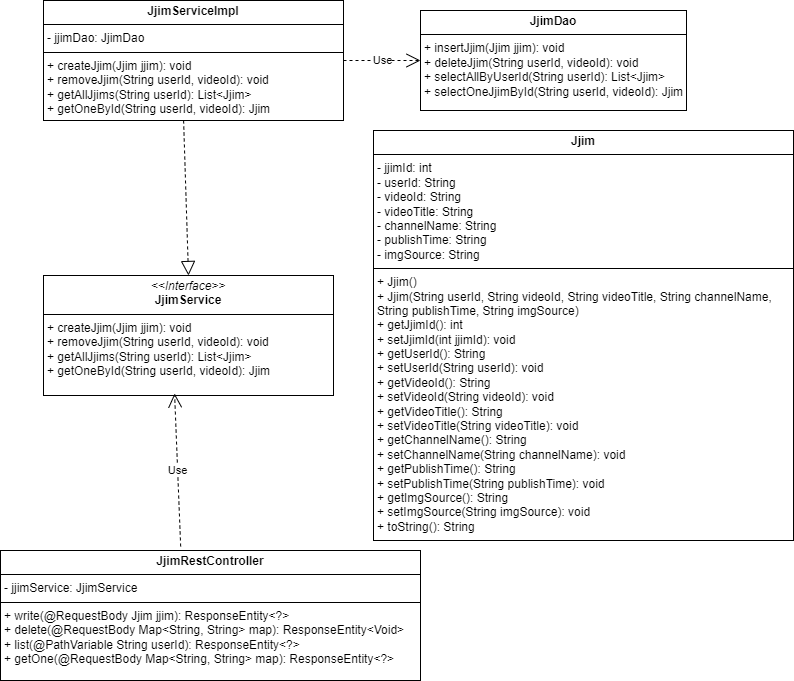

The diagram above was exported from draw.io. Its source (the exported page's mxGraphModel, read from the mxfile embedded in the PNG):
<mxGraphModel dx="1064" dy="843" grid="1" gridSize="10" guides="1" tooltips="1" connect="1" arrows="1" fold="1" page="1" pageScale="1" pageWidth="827" pageHeight="1169" math="0" shadow="0">
  <root>
    <mxCell id="WIyWlLk6GJQsqaUBKTNV-0" />
    <mxCell id="WIyWlLk6GJQsqaUBKTNV-1" parent="WIyWlLk6GJQsqaUBKTNV-0" />
    <mxCell id="fT-lklPn8G5hOa_dggbo-19" value="&lt;p style=&quot;margin:0px;margin-top:4px;text-align:center;&quot;&gt;&lt;i&gt;&amp;lt;&amp;lt;Interface&amp;gt;&amp;gt;&lt;/i&gt;&lt;br&gt;&lt;span style=&quot;font-weight: 700; text-wrap: nowrap;&quot;&gt;Jjim&lt;/span&gt;&lt;b&gt;Service&lt;/b&gt;&lt;/p&gt;&lt;hr size=&quot;1&quot; style=&quot;border-style:solid;&quot;&gt;&lt;p style=&quot;margin:0px;margin-left:4px;&quot;&gt;&lt;/p&gt;&lt;p style=&quot;margin:0px;margin-left:4px;&quot;&gt;+ createJjim(Jjim jjim): void&lt;/p&gt;&lt;p style=&quot;margin:0px;margin-left:4px;&quot;&gt;+ removeJjim(String userId, videoId): void&lt;/p&gt;&lt;p style=&quot;margin:0px;margin-left:4px;&quot;&gt;+ getAllJjims(String userId): List&amp;lt;Jjim&amp;gt;&lt;/p&gt;&lt;p style=&quot;margin:0px;margin-left:4px;&quot;&gt;+ getOneById(String userId, videoId): Jjim&lt;/p&gt;" style="verticalAlign=top;align=left;overflow=fill;html=1;whiteSpace=wrap;" parent="WIyWlLk6GJQsqaUBKTNV-1" vertex="1">
      <mxGeometry x="70" y="305" width="290" height="120" as="geometry" />
    </mxCell>
    <mxCell id="fT-lklPn8G5hOa_dggbo-30" value="&lt;p style=&quot;margin:0px;margin-top:4px;text-align:center;&quot;&gt;&lt;span style=&quot;font-weight: 700; text-wrap: nowrap; background-color: initial;&quot;&gt;Jjim&lt;/span&gt;&lt;span style=&quot;font-weight: 700; text-wrap: nowrap;&quot;&gt;Dao&lt;/span&gt;&lt;br&gt;&lt;/p&gt;&lt;hr size=&quot;1&quot; style=&quot;border-style:solid;&quot;&gt;&lt;p style=&quot;margin:0px;margin-left:4px;&quot;&gt;&lt;/p&gt;&lt;p style=&quot;margin:0px;margin-left:4px;&quot;&gt;+ insertJjim(Jjim jjim): void&lt;/p&gt;&lt;p style=&quot;margin:0px;margin-left:4px;&quot;&gt;+ deleteJjim(String userId, videoId): void&lt;/p&gt;&lt;p style=&quot;margin:0px;margin-left:4px;&quot;&gt;+ selectAllByUserId(String userId): List&amp;lt;Jjim&amp;gt;&lt;/p&gt;&lt;p style=&quot;margin:0px;margin-left:4px;&quot;&gt;+ selectOneJjimById(String userId, videoId): Jjim&lt;/p&gt;" style="verticalAlign=top;align=left;overflow=fill;html=1;whiteSpace=wrap;" parent="WIyWlLk6GJQsqaUBKTNV-1" vertex="1">
      <mxGeometry x="447" y="40" width="266" height="100" as="geometry" />
    </mxCell>
    <mxCell id="fT-lklPn8G5hOa_dggbo-31" value="&lt;p style=&quot;margin:0px;margin-top:4px;text-align:center;&quot;&gt;&lt;span style=&quot;font-weight: 700; text-wrap: nowrap; background-color: initial;&quot;&gt;Jjim&lt;/span&gt;&lt;span style=&quot;font-weight: 700; text-wrap: nowrap;&quot;&gt;ServiceImpl&lt;/span&gt;&lt;br&gt;&lt;/p&gt;&lt;hr size=&quot;1&quot; style=&quot;border-style:solid;&quot;&gt;&lt;p style=&quot;margin:0px;margin-left:4px;&quot;&gt;- jjimDao: JjimDao&lt;/p&gt;&lt;hr size=&quot;1&quot; style=&quot;border-style:solid;&quot;&gt;&lt;p style=&quot;margin:0px;margin-left:4px;&quot;&gt;+ createJjim(Jjim jjim): void&lt;/p&gt;&lt;p style=&quot;margin:0px;margin-left:4px;&quot;&gt;+ removeJjim(String userId, videoId): void&lt;/p&gt;&lt;p style=&quot;margin:0px;margin-left:4px;&quot;&gt;+ getAllJjims(String userId): List&amp;lt;Jjim&amp;gt;&lt;/p&gt;&lt;p style=&quot;margin:0px;margin-left:4px;&quot;&gt;+ getOneById(String userId, videoId): Jjim&lt;/p&gt;" style="verticalAlign=top;align=left;overflow=fill;html=1;whiteSpace=wrap;" parent="WIyWlLk6GJQsqaUBKTNV-1" vertex="1">
      <mxGeometry x="70" y="30" width="300" height="120" as="geometry" />
    </mxCell>
    <mxCell id="fT-lklPn8G5hOa_dggbo-32" value="&lt;p style=&quot;margin:0px;margin-top:4px;text-align:center;&quot;&gt;&lt;span style=&quot;font-weight: 700; text-wrap: nowrap; background-color: initial;&quot;&gt;Jjim&lt;/span&gt;&lt;span style=&quot;font-weight: 700; text-wrap: nowrap;&quot;&gt;RestController&lt;/span&gt;&lt;br&gt;&lt;/p&gt;&lt;hr size=&quot;1&quot; style=&quot;border-style:solid;&quot;&gt;&lt;p style=&quot;margin:0px;margin-left:4px;&quot;&gt;- jjimService: JjimService&lt;/p&gt;&lt;hr size=&quot;1&quot; style=&quot;border-style:solid;&quot;&gt;&lt;p style=&quot;margin:0px;margin-left:4px;&quot;&gt;+ write(@RequestBody Jjim jjim): ResponseEntity&amp;lt;?&amp;gt;&lt;/p&gt;&lt;p style=&quot;margin:0px;margin-left:4px;&quot;&gt;+ delete(@RequestBody Map&amp;lt;String, String&amp;gt; map): ResponseEntity&amp;lt;Void&amp;gt;&lt;/p&gt;&lt;p style=&quot;margin:0px;margin-left:4px;&quot;&gt;+ list(@PathVariable String userId): ResponseEntity&amp;lt;?&amp;gt;&lt;/p&gt;&lt;p style=&quot;margin:0px;margin-left:4px;&quot;&gt;+ getOne(@RequestBody Map&amp;lt;String, String&amp;gt; map): ResponseEntity&amp;lt;?&amp;gt;&lt;/p&gt;&lt;div&gt;&lt;br&gt;&lt;/div&gt;" style="verticalAlign=top;align=left;overflow=fill;html=1;whiteSpace=wrap;" parent="WIyWlLk6GJQsqaUBKTNV-1" vertex="1">
      <mxGeometry x="27" y="580" width="420" height="130" as="geometry" />
    </mxCell>
    <mxCell id="Errzl_HVJ386kUkwn9E0-0" value="&lt;p style=&quot;margin:0px;margin-top:4px;text-align:center;&quot;&gt;&lt;span style=&quot;font-weight: 700; text-wrap: nowrap; background-color: initial;&quot;&gt;Jjim&lt;/span&gt;&lt;br&gt;&lt;/p&gt;&lt;hr size=&quot;1&quot; style=&quot;border-style:solid;&quot;&gt;&lt;p style=&quot;margin: 0px 0px 0px 4px;&quot;&gt;- jjimId: int&lt;/p&gt;&lt;p style=&quot;margin: 0px 0px 0px 4px;&quot;&gt;- userId: String&lt;/p&gt;&lt;p style=&quot;margin: 0px 0px 0px 4px;&quot;&gt;- videoId: String&lt;/p&gt;&lt;p style=&quot;margin: 0px 0px 0px 4px;&quot;&gt;- videoTitle: String&lt;/p&gt;&lt;p style=&quot;margin: 0px 0px 0px 4px;&quot;&gt;- channelName: String&lt;/p&gt;&lt;p style=&quot;margin: 0px 0px 0px 4px;&quot;&gt;- publishTime: String&lt;/p&gt;&lt;p style=&quot;margin: 0px 0px 0px 4px;&quot;&gt;- imgSource: String&lt;/p&gt;&lt;hr size=&quot;1&quot; style=&quot;border-style:solid;&quot;&gt;&lt;p style=&quot;margin:0px;margin-left:4px;&quot;&gt;+ Jjim()&lt;/p&gt;&lt;p style=&quot;margin:0px;margin-left:4px;&quot;&gt;+ Jjim(String userId, String videoId, String videoTitle, String channelName, String publishTime, String imgSource)&lt;/p&gt;&lt;p style=&quot;margin:0px;margin-left:4px;&quot;&gt;+ getJjimId(): int&lt;/p&gt;&lt;p style=&quot;margin:0px;margin-left:4px;&quot;&gt;+ setJjimId(int jjimId): void&lt;/p&gt;&lt;p style=&quot;margin:0px;margin-left:4px;&quot;&gt;+ getUserId(): String&lt;/p&gt;&lt;p style=&quot;margin:0px;margin-left:4px;&quot;&gt;+ setUserId(String userId): void&lt;/p&gt;&lt;p style=&quot;margin:0px;margin-left:4px;&quot;&gt;+ getVideoId(): String&lt;/p&gt;&lt;p style=&quot;margin:0px;margin-left:4px;&quot;&gt;+ setVideoId(String videoId): void&lt;/p&gt;&lt;p style=&quot;margin:0px;margin-left:4px;&quot;&gt;+ getVideoTitle(): String&lt;/p&gt;&lt;p style=&quot;margin:0px;margin-left:4px;&quot;&gt;+ setVideoTitle(String videoTitle): void&lt;/p&gt;&lt;p style=&quot;margin:0px;margin-left:4px;&quot;&gt;+ getChannelName(): String&lt;/p&gt;&lt;p style=&quot;margin:0px;margin-left:4px;&quot;&gt;+ setChannelName(String channelName): void&lt;/p&gt;&lt;p style=&quot;margin:0px;margin-left:4px;&quot;&gt;+ getPublishTime(): String&lt;/p&gt;&lt;p style=&quot;margin:0px;margin-left:4px;&quot;&gt;+ setPublishTime(String publishTime): void&lt;/p&gt;&lt;p style=&quot;margin:0px;margin-left:4px;&quot;&gt;+ getImgSource(): String&lt;/p&gt;&lt;p style=&quot;margin:0px;margin-left:4px;&quot;&gt;+ setImgSource(String imgSource): void&lt;/p&gt;&lt;p style=&quot;margin:0px;margin-left:4px;&quot;&gt;+ toString(): String&lt;/p&gt;&lt;div&gt;&lt;br&gt;&lt;/div&gt;&lt;div&gt;&lt;br&gt;&lt;/div&gt;" style="verticalAlign=top;align=left;overflow=fill;html=1;whiteSpace=wrap;" parent="WIyWlLk6GJQsqaUBKTNV-1" vertex="1">
      <mxGeometry x="400" y="160" width="420" height="410" as="geometry" />
    </mxCell>
    <mxCell id="Errzl_HVJ386kUkwn9E0-2" value="" style="endArrow=block;dashed=1;endFill=0;endSize=12;html=1;rounded=0;exitX=0.467;exitY=1;exitDx=0;exitDy=0;exitPerimeter=0;entryX=0.5;entryY=0;entryDx=0;entryDy=0;" parent="WIyWlLk6GJQsqaUBKTNV-1" source="fT-lklPn8G5hOa_dggbo-31" target="fT-lklPn8G5hOa_dggbo-19" edge="1">
      <mxGeometry width="160" relative="1" as="geometry">
        <mxPoint x="330" y="230" as="sourcePoint" />
        <mxPoint x="200" y="330" as="targetPoint" />
      </mxGeometry>
    </mxCell>
    <mxCell id="SiVZ_N9hYlsO0vc2wJrz-0" value="Use" style="endArrow=open;endSize=12;dashed=1;html=1;rounded=0;exitX=1;exitY=0.5;exitDx=0;exitDy=0;entryX=0;entryY=0.5;entryDx=0;entryDy=0;" edge="1" parent="WIyWlLk6GJQsqaUBKTNV-1" source="fT-lklPn8G5hOa_dggbo-31" target="fT-lklPn8G5hOa_dggbo-30">
      <mxGeometry width="160" relative="1" as="geometry">
        <mxPoint x="178" y="40" as="sourcePoint" />
        <mxPoint x="288" y="24" as="targetPoint" />
      </mxGeometry>
    </mxCell>
    <mxCell id="SiVZ_N9hYlsO0vc2wJrz-2" value="Use" style="endArrow=open;endSize=12;dashed=1;html=1;rounded=0;exitX=0.429;exitY=-0.031;exitDx=0;exitDy=0;entryX=0.452;entryY=0.983;entryDx=0;entryDy=0;exitPerimeter=0;entryPerimeter=0;" edge="1" parent="WIyWlLk6GJQsqaUBKTNV-1" source="fT-lklPn8G5hOa_dggbo-32" target="fT-lklPn8G5hOa_dggbo-19">
      <mxGeometry width="160" relative="1" as="geometry">
        <mxPoint x="198.5" y="530" as="sourcePoint" />
        <mxPoint x="275.5" y="530" as="targetPoint" />
      </mxGeometry>
    </mxCell>
  </root>
</mxGraphModel>